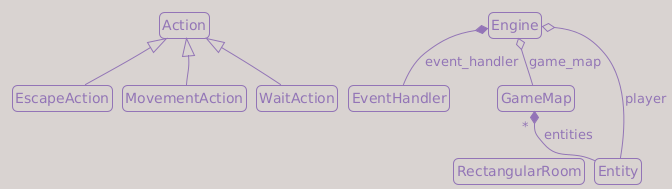

The diagram above was rendered by PlantUML. Its source (embedded in the PNG):
@startuml
!theme mimeograph

top to bottom direction

hide members

hide circle

skinparam roundcorner 10

skinparam noteFontSize 10
skinparam noteBorderThickness 1
skinparam noteMargin 2
skinparam notePadding 2

skinparam nodesep 10
skinparam ranksep 30

set namespaceSeparator none

'--------------------------------------
' Classes
'--------------------------------------

class "Action" as game.actions.Action {
}

class "Engine" as game.engine.Engine {
}

class "Entity" as game.entity.Entity {
}

class "EscapeAction" as game.actions.EscapeAction {
}

class "EventHandler" as game.input_handlers.EventHandler {
}

class "GameMap" as game.map.game_map.GameMap {
}

class "MovementAction" as game.actions.MovementAction {
}

class "RectangularRoom" as game.map.map_generator.RectangularRoom {
}

class "WaitAction" as game.actions.WaitAction {
}

'--------------------------------------
' Relations
'--------------------------------------

game.actions.EscapeAction --|> game.actions.Action
game.actions.MovementAction --|> game.actions.Action
game.actions.WaitAction --|> game.actions.Action
game.entity.Entity --* " * " game.map.game_map.GameMap : entities
game.entity.Entity --o game.engine.Engine : player
game.input_handlers.EventHandler --* game.engine.Engine : event_handler
game.map.game_map.GameMap --o game.engine.Engine : game_map

'--------------------------------------
' Order Rules
'--------------------------------------

game.actions.Action -[hidden]down- game.actions.MovementAction
game.actions.Action -[hidden]down- game.actions.WaitAction
game.actions.Action -[hidden]down- game.actions.EscapeAction

game.engine.Engine -[hidden]down-  game.map.game_map.GameMap
game.map.game_map.GameMap -[hidden]down- game.entity.Entity
game.engine.Engine -[hidden]down-  game.input_handlers.EventHandler

game.map.game_map.GameMap -[hidden]down- game.map.map_generator.RectangularRoom
@enduml